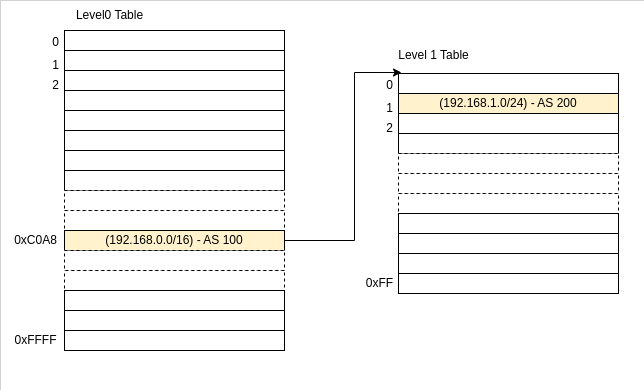

The diagram above was exported from draw.io. Its source (the exported page's mxGraphModel, read from the mxfile embedded in the PNG):
<mxGraphModel dx="1434" dy="963" grid="1" gridSize="10" guides="1" tooltips="1" connect="1" arrows="1" fold="1" page="1" pageScale="1" pageWidth="827" pageHeight="1169" math="0" shadow="0">
  <root>
    <mxCell id="0" />
    <mxCell id="1" parent="0" />
    <mxCell id="XaJMYxW9RgoUcwgaz0QN-1" value="" style="rounded=0;whiteSpace=wrap;html=1;perimeterSpacing=0;strokeWidth=0;" parent="1" vertex="1">
      <mxGeometry x="106" y="50" width="644" height="390" as="geometry" />
    </mxCell>
    <mxCell id="bsl1Pz6pQVszEzKa2_nR-3" value="" style="rounded=0;whiteSpace=wrap;html=1;" parent="1" vertex="1">
      <mxGeometry x="170" y="80" width="220" height="20" as="geometry" />
    </mxCell>
    <mxCell id="bsl1Pz6pQVszEzKa2_nR-4" value="" style="rounded=0;whiteSpace=wrap;html=1;" parent="1" vertex="1">
      <mxGeometry x="170" y="100" width="220" height="20" as="geometry" />
    </mxCell>
    <mxCell id="bsl1Pz6pQVszEzKa2_nR-5" value="" style="rounded=0;whiteSpace=wrap;html=1;" parent="1" vertex="1">
      <mxGeometry x="170" y="120" width="220" height="20" as="geometry" />
    </mxCell>
    <mxCell id="bsl1Pz6pQVszEzKa2_nR-6" value="" style="rounded=0;whiteSpace=wrap;html=1;" parent="1" vertex="1">
      <mxGeometry x="170" y="140" width="220" height="20" as="geometry" />
    </mxCell>
    <mxCell id="bsl1Pz6pQVszEzKa2_nR-7" value="" style="rounded=0;whiteSpace=wrap;html=1;" parent="1" vertex="1">
      <mxGeometry x="170" y="160" width="220" height="20" as="geometry" />
    </mxCell>
    <mxCell id="bsl1Pz6pQVszEzKa2_nR-8" value="" style="rounded=0;whiteSpace=wrap;html=1;" parent="1" vertex="1">
      <mxGeometry x="170" y="180" width="220" height="20" as="geometry" />
    </mxCell>
    <mxCell id="bsl1Pz6pQVszEzKa2_nR-9" value="" style="rounded=0;whiteSpace=wrap;html=1;" parent="1" vertex="1">
      <mxGeometry x="170" y="200" width="220" height="20" as="geometry" />
    </mxCell>
    <mxCell id="bsl1Pz6pQVszEzKa2_nR-10" value="" style="rounded=0;whiteSpace=wrap;html=1;" parent="1" vertex="1">
      <mxGeometry x="170" y="220" width="220" height="20" as="geometry" />
    </mxCell>
    <mxCell id="bsl1Pz6pQVszEzKa2_nR-11" value="" style="rounded=0;whiteSpace=wrap;html=1;" parent="1" vertex="1">
      <mxGeometry x="170" y="380" width="220" height="20" as="geometry" />
    </mxCell>
    <mxCell id="bsl1Pz6pQVszEzKa2_nR-12" value="" style="rounded=0;whiteSpace=wrap;html=1;dashed=1;" parent="1" vertex="1">
      <mxGeometry x="170" y="320" width="220" height="20" as="geometry" />
    </mxCell>
    <mxCell id="bsl1Pz6pQVszEzKa2_nR-13" value="" style="rounded=0;whiteSpace=wrap;html=1;" parent="1" vertex="1">
      <mxGeometry x="170" y="360" width="220" height="20" as="geometry" />
    </mxCell>
    <mxCell id="bsl1Pz6pQVszEzKa2_nR-14" value="" style="rounded=0;whiteSpace=wrap;html=1;" parent="1" vertex="1">
      <mxGeometry x="170" y="340" width="220" height="20" as="geometry" />
    </mxCell>
    <mxCell id="bsl1Pz6pQVszEzKa2_nR-15" value="" style="rounded=0;whiteSpace=wrap;html=1;dashed=1;" parent="1" vertex="1">
      <mxGeometry x="170" y="240" width="220" height="20" as="geometry" />
    </mxCell>
    <mxCell id="bsl1Pz6pQVszEzKa2_nR-16" value="" style="rounded=0;whiteSpace=wrap;html=1;dashed=1;" parent="1" vertex="1">
      <mxGeometry x="170" y="260" width="220" height="20" as="geometry" />
    </mxCell>
    <mxCell id="bsl1Pz6pQVszEzKa2_nR-62" style="edgeStyle=orthogonalEdgeStyle;rounded=0;orthogonalLoop=1;jettySize=auto;html=1;exitX=1;exitY=0.5;exitDx=0;exitDy=0;entryX=0.9;entryY=0.067;entryDx=0;entryDy=0;entryPerimeter=0;" parent="1" source="bsl1Pz6pQVszEzKa2_nR-17" target="bsl1Pz6pQVszEzKa2_nR-35" edge="1">
      <mxGeometry relative="1" as="geometry">
        <Array as="points">
          <mxPoint x="460" y="290" />
          <mxPoint x="460" y="122" />
        </Array>
      </mxGeometry>
    </mxCell>
    <mxCell id="bsl1Pz6pQVszEzKa2_nR-17" value="(192.168.0.0/16) - AS 100" style="rounded=0;whiteSpace=wrap;html=1;fillColor=#FFF2CC;" parent="1" vertex="1">
      <mxGeometry x="170" y="280" width="220" height="20" as="geometry" />
    </mxCell>
    <mxCell id="bsl1Pz6pQVszEzKa2_nR-18" value="" style="rounded=0;whiteSpace=wrap;html=1;dashed=1;" parent="1" vertex="1">
      <mxGeometry x="170" y="300" width="220" height="20" as="geometry" />
    </mxCell>
    <mxCell id="bsl1Pz6pQVszEzKa2_nR-19" value="Level0 Table" style="text;html=1;align=center;verticalAlign=middle;resizable=0;points=[];autosize=1;strokeColor=none;fillColor=none;" parent="1" vertex="1">
      <mxGeometry x="170" y="50" width="90" height="30" as="geometry" />
    </mxCell>
    <mxCell id="bsl1Pz6pQVszEzKa2_nR-20" value="0" style="text;html=1;align=center;verticalAlign=middle;resizable=0;points=[];autosize=1;strokeColor=none;fillColor=none;" parent="1" vertex="1">
      <mxGeometry x="146" y="77" width="30" height="30" as="geometry" />
    </mxCell>
    <mxCell id="bsl1Pz6pQVszEzKa2_nR-21" value="1" style="text;html=1;align=center;verticalAlign=middle;resizable=0;points=[];autosize=1;strokeColor=none;fillColor=none;" parent="1" vertex="1">
      <mxGeometry x="146" y="100" width="30" height="30" as="geometry" />
    </mxCell>
    <mxCell id="bsl1Pz6pQVszEzKa2_nR-26" value="2" style="text;html=1;align=center;verticalAlign=middle;resizable=0;points=[];autosize=1;strokeColor=none;fillColor=none;" parent="1" vertex="1">
      <mxGeometry x="146" y="120" width="30" height="30" as="geometry" />
    </mxCell>
    <mxCell id="bsl1Pz6pQVszEzKa2_nR-27" value="0xFFFF" style="text;html=1;align=center;verticalAlign=middle;resizable=0;points=[];autosize=1;strokeColor=none;fillColor=none;" parent="1" vertex="1">
      <mxGeometry x="106" y="375" width="70" height="30" as="geometry" />
    </mxCell>
    <mxCell id="bsl1Pz6pQVszEzKa2_nR-28" value="0xC0A8" style="text;html=1;align=center;verticalAlign=middle;resizable=0;points=[];autosize=1;strokeColor=none;fillColor=none;" parent="1" vertex="1">
      <mxGeometry x="106" y="275" width="70" height="30" as="geometry" />
    </mxCell>
    <mxCell id="bsl1Pz6pQVszEzKa2_nR-31" value="" style="rounded=0;whiteSpace=wrap;html=1;" parent="1" vertex="1">
      <mxGeometry x="504" y="123" width="220" height="20" as="geometry" />
    </mxCell>
    <mxCell id="bsl1Pz6pQVszEzKa2_nR-32" value="(192.168.1.0/24) - AS 200" style="rounded=0;whiteSpace=wrap;html=1;fillColor=#fff2cc;strokeColor=#000000;" parent="1" vertex="1">
      <mxGeometry x="504" y="143" width="220" height="20" as="geometry" />
    </mxCell>
    <mxCell id="bsl1Pz6pQVszEzKa2_nR-33" value="" style="rounded=0;whiteSpace=wrap;html=1;" parent="1" vertex="1">
      <mxGeometry x="504" y="163" width="220" height="20" as="geometry" />
    </mxCell>
    <mxCell id="bsl1Pz6pQVszEzKa2_nR-34" value="" style="rounded=0;whiteSpace=wrap;html=1;" parent="1" vertex="1">
      <mxGeometry x="504" y="183" width="220" height="20" as="geometry" />
    </mxCell>
    <mxCell id="bsl1Pz6pQVszEzKa2_nR-35" value="0" style="text;html=1;align=center;verticalAlign=middle;resizable=0;points=[];autosize=1;strokeColor=none;fillColor=none;" parent="1" vertex="1">
      <mxGeometry x="480" y="120" width="30" height="30" as="geometry" />
    </mxCell>
    <mxCell id="bsl1Pz6pQVszEzKa2_nR-36" value="1" style="text;html=1;align=center;verticalAlign=middle;resizable=0;points=[];autosize=1;strokeColor=none;fillColor=none;" parent="1" vertex="1">
      <mxGeometry x="480" y="143" width="30" height="30" as="geometry" />
    </mxCell>
    <mxCell id="bsl1Pz6pQVszEzKa2_nR-37" value="2" style="text;html=1;align=center;verticalAlign=middle;resizable=0;points=[];autosize=1;strokeColor=none;fillColor=none;" parent="1" vertex="1">
      <mxGeometry x="480" y="163" width="30" height="30" as="geometry" />
    </mxCell>
    <mxCell id="bsl1Pz6pQVszEzKa2_nR-38" value="" style="rounded=0;whiteSpace=wrap;html=1;dashed=1;" parent="1" vertex="1">
      <mxGeometry x="504" y="203" width="220" height="20" as="geometry" />
    </mxCell>
    <mxCell id="bsl1Pz6pQVszEzKa2_nR-39" value="" style="rounded=0;whiteSpace=wrap;html=1;dashed=1;" parent="1" vertex="1">
      <mxGeometry x="504" y="223" width="220" height="20" as="geometry" />
    </mxCell>
    <mxCell id="bsl1Pz6pQVszEzKa2_nR-40" value="" style="rounded=0;whiteSpace=wrap;html=1;dashed=1;" parent="1" vertex="1">
      <mxGeometry x="504" y="243" width="220" height="20" as="geometry" />
    </mxCell>
    <mxCell id="bsl1Pz6pQVszEzKa2_nR-52" value="" style="rounded=0;whiteSpace=wrap;html=1;" parent="1" vertex="1">
      <mxGeometry x="504" y="263" width="220" height="20" as="geometry" />
    </mxCell>
    <mxCell id="bsl1Pz6pQVszEzKa2_nR-53" value="" style="rounded=0;whiteSpace=wrap;html=1;" parent="1" vertex="1">
      <mxGeometry x="504" y="283" width="220" height="20" as="geometry" />
    </mxCell>
    <mxCell id="bsl1Pz6pQVszEzKa2_nR-54" value="" style="rounded=0;whiteSpace=wrap;html=1;" parent="1" vertex="1">
      <mxGeometry x="504" y="303" width="220" height="20" as="geometry" />
    </mxCell>
    <mxCell id="bsl1Pz6pQVszEzKa2_nR-55" value="" style="rounded=0;whiteSpace=wrap;html=1;" parent="1" vertex="1">
      <mxGeometry x="504" y="323" width="220" height="20" as="geometry" />
    </mxCell>
    <mxCell id="bsl1Pz6pQVszEzKa2_nR-60" value="0xFF" style="text;html=1;align=center;verticalAlign=middle;resizable=0;points=[];autosize=1;strokeColor=none;fillColor=none;" parent="1" vertex="1">
      <mxGeometry x="460" y="318" width="50" height="30" as="geometry" />
    </mxCell>
    <mxCell id="bsl1Pz6pQVszEzKa2_nR-61" value="Level 1 Table" style="text;html=1;align=center;verticalAlign=middle;resizable=0;points=[];autosize=1;strokeColor=none;fillColor=none;" parent="1" vertex="1">
      <mxGeometry x="494" y="90" width="90" height="30" as="geometry" />
    </mxCell>
  </root>
</mxGraphModel>